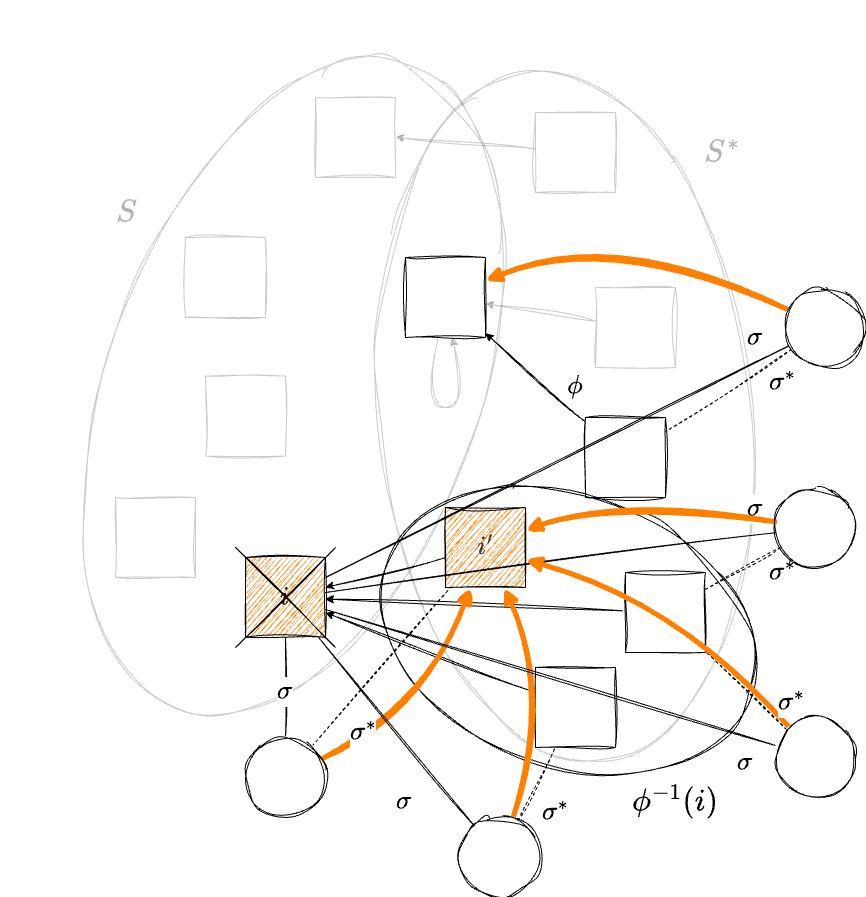

The diagram above was exported from draw.io. Its source (the exported page's mxGraphModel, read from the mxfile embedded in the PNG):
<mxGraphModel dx="920" dy="1968" grid="1" gridSize="10" guides="1" tooltips="1" connect="1" arrows="1" fold="1" page="1" pageScale="1" pageWidth="1169" pageHeight="827" math="1" shadow="0">
  <root>
    <mxCell id="0" />
    <mxCell id="1" parent="0" />
    <mxCell id="2" value="" style="ellipse;whiteSpace=wrap;html=1;hachureGap=4;fontFamily=Architects Daughter;fontSource=https%3A%2F%2Ffonts.googleapis.com%2Fcss%3Ffamily%3DArchitects%2BDaughter;fontSize=11;fontColor=default;labelBackgroundColor=default;fillColor=none;sketch=1;curveFitting=1;jiggle=2;rotation=-6;flipH=0;flipV=0;opacity=20;" parent="1" vertex="1">
      <mxGeometry x="503.34" y="-138.41" width="373.32" height="694.11" as="geometry" />
    </mxCell>
    <mxCell id="JVurAkVishh6KkXWwimk-7" value="" style="ellipse;whiteSpace=wrap;html=1;hachureGap=4;fontFamily=Architects Daughter;fontSource=https%3A%2F%2Ffonts.googleapis.com%2Fcss%3Ffamily%3DArchitects%2BDaughter;fontSize=11;fontColor=default;labelBackgroundColor=default;fillColor=none;sketch=1;curveFitting=1;jiggle=2;rotation=20;opacity=20;" parent="1" vertex="1">
      <mxGeometry x="231.37" y="-163.49" width="372.71" height="685.38" as="geometry" />
    </mxCell>
    <mxCell id="40" value="" style="group" parent="1" vertex="1" connectable="0">
      <mxGeometry x="240" y="-110" width="560" height="480" as="geometry" />
    </mxCell>
    <mxCell id="10" style="edgeStyle=none;html=1;sketch=1;curveFitting=1;jiggle=2;opacity=20;" parent="40" source="JVurAkVishh6KkXWwimk-3" target="15" edge="1">
      <mxGeometry relative="1" as="geometry" />
    </mxCell>
    <mxCell id="JVurAkVishh6KkXWwimk-3" value="" style="whiteSpace=wrap;html=1;aspect=fixed;sketch=1;hachureGap=4;jiggle=2;curveFitting=1;fontFamily=Architects Daughter;fontSource=https%3A%2F%2Ffonts.googleapis.com%2Fcss%3Ffamily%3DArchitects%2BDaughter;opacity=20;" parent="40" vertex="1">
      <mxGeometry x="480" y="190" width="80" height="80" as="geometry" />
    </mxCell>
    <mxCell id="11" style="edgeStyle=none;html=1;sketch=1;curveFitting=1;jiggle=2;" parent="40" source="9" target="15" edge="1">
      <mxGeometry relative="1" as="geometry" />
    </mxCell>
    <mxCell id="9" value="" style="whiteSpace=wrap;html=1;aspect=fixed;sketch=1;hachureGap=4;jiggle=2;curveFitting=1;fontFamily=Architects Daughter;fontSource=https%3A%2F%2Ffonts.googleapis.com%2Fcss%3Ffamily%3DArchitects%2BDaughter;" parent="40" vertex="1">
      <mxGeometry x="470" y="320" width="80" height="80" as="geometry" />
    </mxCell>
    <mxCell id="18" value="" style="whiteSpace=wrap;html=1;aspect=fixed;sketch=1;hachureGap=4;jiggle=2;curveFitting=1;fontFamily=Architects Daughter;fontSource=https%3A%2F%2Ffonts.googleapis.com%2Fcss%3Ffamily%3DArchitects%2BDaughter;fillStyle=hachure;fillColor=#FFFFFF;opacity=20;" parent="40" vertex="1">
      <mxGeometry x="70" y="140" width="80" height="80" as="geometry" />
    </mxCell>
    <mxCell id="19" value="" style="whiteSpace=wrap;html=1;aspect=fixed;sketch=1;hachureGap=4;jiggle=2;curveFitting=1;fontFamily=Architects Daughter;fontSource=https%3A%2F%2Ffonts.googleapis.com%2Fcss%3Ffamily%3DArchitects%2BDaughter;fillStyle=hachure;fillColor=#FFFFFF;opacity=20;" parent="40" vertex="1">
      <mxGeometry y="400" width="80" height="80" as="geometry" />
    </mxCell>
    <mxCell id="15" value="" style="whiteSpace=wrap;html=1;aspect=fixed;sketch=1;hachureGap=4;jiggle=2;curveFitting=1;fontFamily=Architects Daughter;fontSource=https%3A%2F%2Ffonts.googleapis.com%2Fcss%3Ffamily%3DArchitects%2BDaughter;fillColor=#FFFFFF;" parent="40" vertex="1">
      <mxGeometry x="290" y="160" width="80" height="80" as="geometry" />
    </mxCell>
    <mxCell id="24" style="edgeStyle=none;html=1;rounded=0;curved=1;sketch=1;curveFitting=1;jiggle=2;opacity=20;" parent="40" source="15" target="15" edge="1">
      <mxGeometry relative="1" as="geometry">
        <Array as="points">
          <mxPoint x="350" y="310" />
        </Array>
      </mxGeometry>
    </mxCell>
    <mxCell id="26" value="" style="whiteSpace=wrap;html=1;aspect=fixed;sketch=1;hachureGap=4;jiggle=2;curveFitting=1;fontFamily=Architects Daughter;fontSource=https%3A%2F%2Ffonts.googleapis.com%2Fcss%3Ffamily%3DArchitects%2BDaughter;fillStyle=hachure;fillColor=#FFFFFF;opacity=20;" parent="40" vertex="1">
      <mxGeometry x="200" width="80" height="80" as="geometry" />
    </mxCell>
    <mxCell id="28" style="edgeStyle=none;html=1;entryX=1;entryY=0.5;entryDx=0;entryDy=0;sketch=1;curveFitting=1;jiggle=2;opacity=20;" parent="40" source="27" target="26" edge="1">
      <mxGeometry relative="1" as="geometry" />
    </mxCell>
    <mxCell id="27" value="" style="whiteSpace=wrap;html=1;aspect=fixed;sketch=1;hachureGap=4;jiggle=2;curveFitting=1;fontFamily=Architects Daughter;fontSource=https%3A%2F%2Ffonts.googleapis.com%2Fcss%3Ffamily%3DArchitects%2BDaughter;opacity=20;" parent="40" vertex="1">
      <mxGeometry x="420" y="15" width="80" height="80" as="geometry" />
    </mxCell>
    <mxCell id="39" value="" style="whiteSpace=wrap;html=1;aspect=fixed;sketch=1;hachureGap=4;jiggle=2;curveFitting=1;fontFamily=Architects Daughter;fontSource=https%3A%2F%2Ffonts.googleapis.com%2Fcss%3Ffamily%3DArchitects%2BDaughter;fillStyle=hachure;fillColor=#FFFFFF;opacity=20;" parent="40" vertex="1">
      <mxGeometry x="90" y="278.64" width="80" height="80" as="geometry" />
    </mxCell>
    <mxCell id="41" value="" style="ellipse;whiteSpace=wrap;html=1;hachureGap=4;fontFamily=Architects Daughter;fontSource=https%3A%2F%2Ffonts.googleapis.com%2Fcss%3Ffamily%3DArchitects%2BDaughter;fontSize=11;fontColor=default;labelBackgroundColor=default;fillColor=none;sketch=1;curveFitting=1;jiggle=2;rotation=20;flipH=0;flipV=0;" parent="1" vertex="1">
      <mxGeometry x="499.29" y="286.49" width="386.66" height="272.66" as="geometry" />
    </mxCell>
    <mxCell id="37" style="edgeStyle=none;html=1;sketch=1;curveFitting=1;jiggle=2;" parent="1" source="36" target="23" edge="1">
      <mxGeometry relative="1" as="geometry" />
    </mxCell>
    <mxCell id="JVurAkVishh6KkXWwimk-11" value="&lt;font style=&quot;font-size: 30px; color: rgb(179, 179, 179);&quot;&gt;\(S^*\)&lt;/font&gt;" style="text;html=1;whiteSpace=wrap;strokeColor=none;fillColor=none;align=center;verticalAlign=middle;rounded=0;fontFamily=Architects Daughter;fontSource=https%3A%2F%2Ffonts.googleapis.com%2Fcss%3Ffamily%3DArchitects%2BDaughter;fontSize=11;fontColor=default;labelBackgroundColor=default;" parent="1" vertex="1">
      <mxGeometry x="816.6600000000001" y="-70" width="60" height="30" as="geometry" />
    </mxCell>
    <mxCell id="JVurAkVishh6KkXWwimk-12" style="edgeStyle=none;shape=connector;rounded=0;sketch=1;hachureGap=4;jiggle=2;curveFitting=1;orthogonalLoop=1;jettySize=auto;html=1;strokeColor=default;align=center;verticalAlign=middle;fontFamily=Architects Daughter;fontSource=https%3A%2F%2Ffonts.googleapis.com%2Fcss%3Ffamily%3DArchitects%2BDaughter;fontSize=11;fontColor=default;labelBackgroundColor=default;endArrow=classic;" parent="1" source="JVurAkVishh6KkXWwimk-4" target="23" edge="1">
      <mxGeometry relative="1" as="geometry">
        <mxPoint x="430" y="470" as="targetPoint" />
      </mxGeometry>
    </mxCell>
    <mxCell id="JVurAkVishh6KkXWwimk-4" value="" style="whiteSpace=wrap;html=1;aspect=fixed;sketch=1;hachureGap=4;jiggle=2;curveFitting=1;fontFamily=Architects Daughter;fontSource=https%3A%2F%2Ffonts.googleapis.com%2Fcss%3Ffamily%3DArchitects%2BDaughter;" parent="1" vertex="1">
      <mxGeometry x="660" y="460" width="80" height="80" as="geometry" />
    </mxCell>
    <mxCell id="JVurAkVishh6KkXWwimk-8" value="&lt;font style=&quot;font-size: 30px; color: rgb(179, 179, 179);&quot;&gt;\(S\)&lt;/font&gt;" style="text;html=1;whiteSpace=wrap;strokeColor=none;fillColor=none;align=center;verticalAlign=middle;rounded=0;fontFamily=Architects Daughter;fontSource=https%3A%2F%2Ffonts.googleapis.com%2Fcss%3Ffamily%3DArchitects%2BDaughter;fontSize=11;fontColor=default;labelBackgroundColor=default;" parent="1" vertex="1">
      <mxGeometry x="220.65" y="-10" width="60" height="30" as="geometry" />
    </mxCell>
    <mxCell id="23" value="&lt;span style=&quot;font-size: 25px;&quot;&gt;\(i\)&lt;/span&gt;" style="whiteSpace=wrap;html=1;aspect=fixed;sketch=1;hachureGap=4;jiggle=2;curveFitting=1;fontFamily=Architects Daughter;fontSource=https%3A%2F%2Ffonts.googleapis.com%2Fcss%3Ffamily%3DArchitects%2BDaughter;fillColor=#FF8000;" parent="1" vertex="1">
      <mxGeometry x="370" y="350" width="80" height="80" as="geometry" />
    </mxCell>
    <mxCell id="32" style="edgeStyle=none;html=1;sketch=1;curveFitting=1;jiggle=2;" parent="1" source="31" target="23" edge="1">
      <mxGeometry relative="1" as="geometry" />
    </mxCell>
    <mxCell id="31" value="&lt;span style=&quot;color: rgb(63, 63, 63); font-size: 25px;&quot;&gt;\(i'\)&lt;/span&gt;" style="whiteSpace=wrap;html=1;aspect=fixed;sketch=1;hachureGap=4;jiggle=2;curveFitting=1;fontFamily=Architects Daughter;fontSource=https%3A%2F%2Ffonts.googleapis.com%2Fcss%3Ffamily%3DArchitects%2BDaughter;fillStyle=hachure;fillColor=#FF8000;" parent="1" vertex="1">
      <mxGeometry x="570" y="300" width="80" height="80" as="geometry" />
    </mxCell>
    <mxCell id="36" value="" style="whiteSpace=wrap;html=1;aspect=fixed;sketch=1;hachureGap=4;jiggle=2;curveFitting=1;fontFamily=Architects Daughter;fontSource=https%3A%2F%2Ffonts.googleapis.com%2Fcss%3Ffamily%3DArchitects%2BDaughter;" parent="1" vertex="1">
      <mxGeometry x="750" y="365" width="80" height="80" as="geometry" />
    </mxCell>
    <mxCell id="52" style="edgeStyle=none;shape=connector;rounded=1;sketch=1;jiggle=2;curveFitting=1;html=1;strokeColor=default;align=center;verticalAlign=middle;fontFamily=Helvetica;fontSize=12;fontColor=default;labelBackgroundColor=default;endArrow=none;endFill=0;" parent="1" source="45" target="23" edge="1">
      <mxGeometry relative="1" as="geometry" />
    </mxCell>
    <mxCell id="60" style="edgeStyle=none;shape=connector;rounded=1;sketch=1;jiggle=2;curveFitting=1;html=1;strokeColor=default;align=center;verticalAlign=middle;fontFamily=Helvetica;fontSize=12;fontColor=default;labelBackgroundColor=default;endArrow=none;endFill=0;dashed=1;" parent="1" source="45" target="31" edge="1">
      <mxGeometry relative="1" as="geometry" />
    </mxCell>
    <mxCell id="94" style="edgeStyle=none;html=1;sketch=1;curveFitting=1;jiggle=2;rounded=0;curved=1;strokeWidth=5;strokeColor=#FF8000;" edge="1" parent="1" source="45" target="31">
      <mxGeometry relative="1" as="geometry">
        <Array as="points">
          <mxPoint x="550" y="500" />
        </Array>
      </mxGeometry>
    </mxCell>
    <mxCell id="45" value="" style="ellipse;whiteSpace=wrap;html=1;aspect=fixed;sketch=1;curveFitting=1;jiggle=2;" parent="1" vertex="1">
      <mxGeometry x="370" y="529.15" width="80" height="80" as="geometry" />
    </mxCell>
    <mxCell id="51" style="edgeStyle=none;shape=connector;rounded=1;sketch=1;jiggle=2;curveFitting=1;html=1;strokeColor=default;align=center;verticalAlign=middle;fontFamily=Helvetica;fontSize=12;fontColor=default;labelBackgroundColor=default;endArrow=none;endFill=0;" parent="1" source="46" target="23" edge="1">
      <mxGeometry relative="1" as="geometry" />
    </mxCell>
    <mxCell id="59" style="edgeStyle=none;shape=connector;rounded=1;sketch=1;jiggle=2;curveFitting=1;html=1;strokeColor=default;align=center;verticalAlign=middle;fontFamily=Helvetica;fontSize=12;fontColor=default;labelBackgroundColor=default;endArrow=none;endFill=0;dashed=1;" parent="1" source="46" target="JVurAkVishh6KkXWwimk-4" edge="1">
      <mxGeometry relative="1" as="geometry" />
    </mxCell>
    <mxCell id="95" style="edgeStyle=none;shape=connector;curved=1;rounded=0;sketch=1;jiggle=2;curveFitting=1;html=1;strokeColor=#FF8000;strokeWidth=5;align=center;verticalAlign=middle;fontFamily=Helvetica;fontSize=11;fontColor=default;labelBackgroundColor=default;endArrow=classic;" edge="1" parent="1" source="46" target="31">
      <mxGeometry relative="1" as="geometry">
        <Array as="points">
          <mxPoint x="680" y="490" />
        </Array>
      </mxGeometry>
    </mxCell>
    <mxCell id="46" value="" style="ellipse;whiteSpace=wrap;html=1;aspect=fixed;sketch=1;curveFitting=1;jiggle=2;" parent="1" vertex="1">
      <mxGeometry x="584.29" y="609.15" width="80" height="80" as="geometry" />
    </mxCell>
    <mxCell id="56" style="edgeStyle=none;shape=connector;rounded=1;sketch=1;jiggle=2;curveFitting=1;html=1;strokeColor=default;align=center;verticalAlign=middle;fontFamily=Helvetica;fontSize=12;fontColor=default;labelBackgroundColor=default;endArrow=none;endFill=0;" parent="1" source="55" target="23" edge="1">
      <mxGeometry relative="1" as="geometry" />
    </mxCell>
    <mxCell id="57" style="edgeStyle=none;shape=connector;rounded=1;sketch=1;jiggle=2;curveFitting=1;html=1;strokeColor=default;align=center;verticalAlign=middle;fontFamily=Helvetica;fontSize=12;fontColor=default;labelBackgroundColor=default;endArrow=none;endFill=0;dashed=1;" parent="1" source="55" target="9" edge="1">
      <mxGeometry relative="1" as="geometry" />
    </mxCell>
    <mxCell id="98" style="edgeStyle=none;shape=connector;curved=1;rounded=0;sketch=1;jiggle=2;curveFitting=1;html=1;strokeColor=#FF8000;strokeWidth=5;align=center;verticalAlign=middle;fontFamily=Helvetica;fontSize=11;fontColor=default;labelBackgroundColor=default;endArrow=classic;" edge="1" parent="1" source="55" target="15">
      <mxGeometry relative="1" as="geometry">
        <Array as="points">
          <mxPoint x="740" y="20" />
        </Array>
      </mxGeometry>
    </mxCell>
    <mxCell id="55" value="" style="ellipse;whiteSpace=wrap;html=1;aspect=fixed;sketch=1;curveFitting=1;jiggle=2;" parent="1" vertex="1">
      <mxGeometry x="910" y="80" width="80" height="80" as="geometry" />
    </mxCell>
    <mxCell id="65" value="&lt;font style=&quot;font-size: 25px;&quot;&gt;\(\sigma\)&lt;/font&gt;" style="text;html=1;whiteSpace=wrap;strokeColor=none;fillColor=none;align=center;verticalAlign=middle;rounded=0;fontFamily=Architects Daughter;fontSource=https%3A%2F%2Ffonts.googleapis.com%2Fcss%3Ffamily%3DArchitects%2BDaughter;fontSize=11;fontColor=default;labelBackgroundColor=default;" parent="1" vertex="1">
      <mxGeometry x="380" y="469.15" width="60" height="30" as="geometry" />
    </mxCell>
    <mxCell id="66" value="&lt;font style=&quot;font-size: 25px;&quot;&gt;\(\sigma^*\)&lt;/font&gt;" style="text;html=1;whiteSpace=wrap;strokeColor=none;fillColor=none;align=center;verticalAlign=middle;rounded=0;fontFamily=Architects Daughter;fontSource=https%3A%2F%2Ffonts.googleapis.com%2Fcss%3Ffamily%3DArchitects%2BDaughter;fontSize=11;fontColor=default;labelBackgroundColor=default;" parent="1" vertex="1">
      <mxGeometry x="457.73" y="510" width="60" height="30" as="geometry" />
    </mxCell>
    <mxCell id="67" value="&lt;font style=&quot;font-size: 25px;&quot;&gt;\(\sigma^*\)&lt;/font&gt;" style="text;html=1;whiteSpace=wrap;strokeColor=none;fillColor=none;align=center;verticalAlign=middle;rounded=0;fontFamily=Architects Daughter;fontSource=https%3A%2F%2Ffonts.googleapis.com%2Fcss%3Ffamily%3DArchitects%2BDaughter;fontSize=11;fontColor=default;labelBackgroundColor=default;" parent="1" vertex="1">
      <mxGeometry x="876.66" y="350" width="60" height="30" as="geometry" />
    </mxCell>
    <mxCell id="69" value="&lt;font style=&quot;font-size: 25px;&quot;&gt;\(\sigma^*\)&lt;/font&gt;" style="text;html=1;whiteSpace=wrap;strokeColor=none;fillColor=none;align=center;verticalAlign=middle;rounded=0;fontFamily=Architects Daughter;fontSource=https%3A%2F%2Ffonts.googleapis.com%2Fcss%3Ffamily%3DArchitects%2BDaughter;fontSize=11;fontColor=default;labelBackgroundColor=default;" parent="1" vertex="1">
      <mxGeometry x="876.66" y="160" width="60" height="30" as="geometry" />
    </mxCell>
    <mxCell id="70" value="&lt;font style=&quot;font-size: 25px;&quot;&gt;\(\sigma\)&lt;/font&gt;" style="text;html=1;whiteSpace=wrap;strokeColor=none;fillColor=none;align=center;verticalAlign=middle;rounded=0;fontFamily=Architects Daughter;fontSource=https%3A%2F%2Ffonts.googleapis.com%2Fcss%3Ffamily%3DArchitects%2BDaughter;fontSize=11;fontColor=default;labelBackgroundColor=default;" parent="1" vertex="1">
      <mxGeometry x="499.29" y="579.15" width="60" height="30" as="geometry" />
    </mxCell>
    <mxCell id="72" value="&lt;font style=&quot;font-size: 25px;&quot;&gt;\(\sigma\)&lt;/font&gt;" style="text;html=1;whiteSpace=wrap;strokeColor=none;fillColor=none;align=center;verticalAlign=middle;rounded=0;fontFamily=Architects Daughter;fontSource=https%3A%2F%2Ffonts.googleapis.com%2Fcss%3Ffamily%3DArchitects%2BDaughter;fontSize=11;fontColor=default;labelBackgroundColor=default;" parent="1" vertex="1">
      <mxGeometry x="850" y="115" width="60" height="30" as="geometry" />
    </mxCell>
    <mxCell id="75" value="" style="group" parent="1" vertex="1" connectable="0">
      <mxGeometry x="360" y="340" width="100" height="100" as="geometry" />
    </mxCell>
    <mxCell id="73" value="" style="endArrow=none;html=1;rounded=0;sketch=1;hachureGap=4;jiggle=2;curveFitting=1;strokeColor=default;align=center;verticalAlign=middle;fontFamily=Architects Daughter;fontSource=https%3A%2F%2Ffonts.googleapis.com%2Fcss%3Ffamily%3DArchitects%2BDaughter;fontSize=11;fontColor=default;labelBackgroundColor=default;" parent="75" edge="1">
      <mxGeometry width="50" height="50" relative="1" as="geometry">
        <mxPoint y="100" as="sourcePoint" />
        <mxPoint x="100" as="targetPoint" />
      </mxGeometry>
    </mxCell>
    <mxCell id="74" value="" style="endArrow=none;html=1;rounded=0;sketch=1;hachureGap=4;jiggle=2;curveFitting=1;strokeColor=default;align=center;verticalAlign=middle;fontFamily=Architects Daughter;fontSource=https%3A%2F%2Ffonts.googleapis.com%2Fcss%3Ffamily%3DArchitects%2BDaughter;fontSize=11;fontColor=default;labelBackgroundColor=default;" parent="75" edge="1">
      <mxGeometry width="50" height="50" relative="1" as="geometry">
        <mxPoint x="100" y="100" as="sourcePoint" />
        <mxPoint as="targetPoint" />
      </mxGeometry>
    </mxCell>
    <mxCell id="80" style="edgeStyle=none;html=1;sketch=1;curveFitting=1;jiggle=2;strokeWidth=1;strokeColor=#000000;dashed=1;endArrow=none;endFill=0;" parent="1" source="85" edge="1">
      <mxGeometry relative="1" as="geometry">
        <mxPoint x="766" y="613" as="sourcePoint" />
        <mxPoint x="830" y="382" as="targetPoint" />
      </mxGeometry>
    </mxCell>
    <mxCell id="81" style="edgeStyle=none;html=1;strokeWidth=1;sketch=1;curveFitting=1;jiggle=2;strokeColor=#000000;dashed=1;endArrow=none;endFill=0;" parent="1" source="88" edge="1">
      <mxGeometry relative="1" as="geometry">
        <mxPoint x="455" y="586" as="sourcePoint" />
        <mxPoint x="830" y="444" as="targetPoint" />
      </mxGeometry>
    </mxCell>
    <mxCell id="82" value="&lt;span style=&quot;font-size: 25px;&quot;&gt;\(\sigma\)&lt;/span&gt;" style="text;html=1;whiteSpace=wrap;strokeColor=none;fillColor=none;align=center;verticalAlign=middle;rounded=0;fontFamily=Architects Daughter;fontSource=https%3A%2F%2Ffonts.googleapis.com%2Fcss%3Ffamily%3DArchitects%2BDaughter;fontSize=11;fontColor=default;labelBackgroundColor=default;" parent="1" vertex="1">
      <mxGeometry x="840" y="540" width="60" height="30" as="geometry" />
    </mxCell>
    <mxCell id="83" value="&lt;span style=&quot;font-size: 25px;&quot;&gt;\(\sigma\)&lt;/span&gt;" style="text;html=1;whiteSpace=wrap;strokeColor=none;fillColor=none;align=center;verticalAlign=middle;rounded=0;fontFamily=Architects Daughter;fontSource=https%3A%2F%2Ffonts.googleapis.com%2Fcss%3Ffamily%3DArchitects%2BDaughter;fontSize=11;fontColor=default;labelBackgroundColor=default;" parent="1" vertex="1">
      <mxGeometry x="849.9999999999999" y="286.49" width="60" height="30" as="geometry" />
    </mxCell>
    <mxCell id="84" style="edgeStyle=none;html=1;sketch=1;curveFitting=1;jiggle=2;endArrow=none;endFill=0;" parent="1" source="85" edge="1">
      <mxGeometry relative="1" as="geometry">
        <mxPoint x="450" y="385" as="targetPoint" />
      </mxGeometry>
    </mxCell>
    <mxCell id="97" style="edgeStyle=none;shape=connector;curved=1;rounded=0;sketch=1;jiggle=2;curveFitting=1;html=1;strokeColor=#FF8000;strokeWidth=5;align=center;verticalAlign=middle;fontFamily=Helvetica;fontSize=11;fontColor=default;labelBackgroundColor=default;endArrow=classic;" edge="1" parent="1" source="85" target="31">
      <mxGeometry relative="1" as="geometry">
        <Array as="points">
          <mxPoint x="730" y="290" />
        </Array>
      </mxGeometry>
    </mxCell>
    <mxCell id="85" value="" style="ellipse;whiteSpace=wrap;html=1;aspect=fixed;sketch=1;curveFitting=1;jiggle=2;" parent="1" vertex="1">
      <mxGeometry x="900" y="280" width="80" height="80" as="geometry" />
    </mxCell>
    <mxCell id="86" style="edgeStyle=none;html=1;endArrow=none;endFill=0;sketch=1;curveFitting=1;jiggle=2;" parent="1" source="88" edge="1">
      <mxGeometry relative="1" as="geometry">
        <mxPoint x="450" y="402" as="targetPoint" />
      </mxGeometry>
    </mxCell>
    <mxCell id="87" style="edgeStyle=none;html=1;strokeWidth=5;sketch=1;curveFitting=1;jiggle=2;rounded=0;curved=1;strokeColor=none;" parent="1" source="88" edge="1">
      <mxGeometry relative="1" as="geometry">
        <mxPoint x="830" y="444" as="targetPoint" />
      </mxGeometry>
    </mxCell>
    <mxCell id="96" style="edgeStyle=none;shape=connector;curved=1;rounded=0;sketch=1;jiggle=2;curveFitting=1;html=1;strokeColor=#FF8000;strokeWidth=5;align=center;verticalAlign=middle;fontFamily=Helvetica;fontSize=11;fontColor=default;labelBackgroundColor=default;endArrow=classic;" edge="1" parent="1" source="88" target="31">
      <mxGeometry relative="1" as="geometry">
        <Array as="points">
          <mxPoint x="810" y="400" />
        </Array>
      </mxGeometry>
    </mxCell>
    <mxCell id="88" value="" style="ellipse;whiteSpace=wrap;html=1;aspect=fixed;sketch=1;curveFitting=1;jiggle=2;" parent="1" vertex="1">
      <mxGeometry x="900" y="510" width="80" height="80" as="geometry" />
    </mxCell>
    <mxCell id="91" value="&lt;font style=&quot;font-size: 25px;&quot;&gt;\(\sigma^*\)&lt;/font&gt;" style="text;html=1;whiteSpace=wrap;strokeColor=none;fillColor=none;align=center;verticalAlign=middle;rounded=0;fontFamily=Architects Daughter;fontSource=https%3A%2F%2Ffonts.googleapis.com%2Fcss%3Ffamily%3DArchitects%2BDaughter;fontSize=11;fontColor=default;labelBackgroundColor=default;" parent="1" vertex="1">
      <mxGeometry x="885.9499999999999" y="480" width="60" height="30" as="geometry" />
    </mxCell>
    <mxCell id="92" value="&lt;font style=&quot;font-size: 25px;&quot;&gt;\(\sigma^*\)&lt;/font&gt;" style="text;html=1;whiteSpace=wrap;strokeColor=none;fillColor=none;align=center;verticalAlign=middle;rounded=0;fontFamily=Architects Daughter;fontSource=https%3A%2F%2Ffonts.googleapis.com%2Fcss%3Ffamily%3DArchitects%2BDaughter;fontSize=11;fontColor=default;labelBackgroundColor=default;" parent="1" vertex="1">
      <mxGeometry x="650" y="590" width="60" height="30" as="geometry" />
    </mxCell>
    <mxCell id="93" value="&lt;font style=&quot;font-size: 25px;&quot;&gt;\(\phi\)&lt;/font&gt;" style="text;html=1;whiteSpace=wrap;strokeColor=none;fillColor=none;align=center;verticalAlign=middle;rounded=0;fontFamily=Architects Daughter;fontSource=https%3A%2F%2Ffonts.googleapis.com%2Fcss%3Ffamily%3DArchitects%2BDaughter;fontSize=11;fontColor=default;labelBackgroundColor=default;" parent="1" vertex="1">
      <mxGeometry x="670" y="164.2" width="60" height="30" as="geometry" />
    </mxCell>
    <mxCell id="99" value="&lt;font style=&quot;font-size: 30px; color: rgb(0, 0, 0);&quot;&gt;\(\phi^{-1}(i)\)&lt;/font&gt;" style="text;html=1;whiteSpace=wrap;strokeColor=none;fillColor=none;align=center;verticalAlign=middle;rounded=0;fontFamily=Architects Daughter;fontSource=https%3A%2F%2Ffonts.googleapis.com%2Fcss%3Ffamily%3DArchitects%2BDaughter;fontSize=11;fontColor=default;labelBackgroundColor=default;" vertex="1" parent="1">
      <mxGeometry x="770.0000000000001" y="579.15" width="60" height="30" as="geometry" />
    </mxCell>
  </root>
</mxGraphModel>